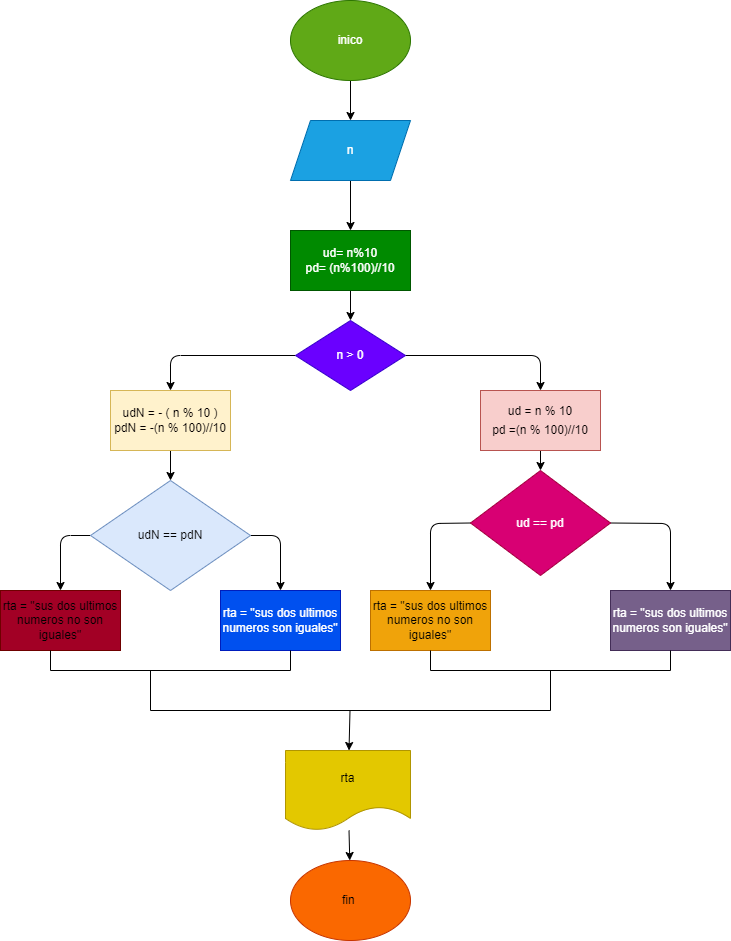

The diagram above was exported from draw.io. Its source (the exported page's mxGraphModel, read from the mxfile embedded in the PNG):
<mxGraphModel dx="810" dy="612" grid="1" gridSize="10" guides="1" tooltips="1" connect="1" arrows="1" fold="1" page="1" pageScale="1" pageWidth="827" pageHeight="1169" math="0" shadow="0">
  <root>
    <mxCell id="0" />
    <mxCell id="1" parent="0" />
    <mxCell id="4" value="" style="edgeStyle=none;html=1;" parent="1" source="2" target="3" edge="1">
      <mxGeometry relative="1" as="geometry" />
    </mxCell>
    <mxCell id="2" value="inico" style="ellipse;whiteSpace=wrap;html=1;fillColor=#60a917;fontColor=#ffffff;strokeColor=#2D7600;" parent="1" vertex="1">
      <mxGeometry x="340" y="150" width="120" height="80" as="geometry" />
    </mxCell>
    <mxCell id="6" value="" style="edgeStyle=none;html=1;" parent="1" source="3" target="5" edge="1">
      <mxGeometry relative="1" as="geometry" />
    </mxCell>
    <mxCell id="3" value="n" style="shape=parallelogram;perimeter=parallelogramPerimeter;whiteSpace=wrap;html=1;fixedSize=1;fillColor=#1ba1e2;fontColor=#ffffff;strokeColor=#006EAF;" parent="1" vertex="1">
      <mxGeometry x="340" y="270" width="120" height="60" as="geometry" />
    </mxCell>
    <mxCell id="8" value="" style="edgeStyle=none;html=1;" parent="1" source="5" target="7" edge="1">
      <mxGeometry relative="1" as="geometry" />
    </mxCell>
    <mxCell id="5" value="ud= n%10&lt;br&gt;pd= (n%100)//10" style="rounded=0;whiteSpace=wrap;html=1;fillColor=#008a00;fontColor=#ffffff;strokeColor=#005700;" parent="1" vertex="1">
      <mxGeometry x="340" y="380" width="120" height="60" as="geometry" />
    </mxCell>
    <mxCell id="11" style="edgeStyle=none;html=1;" parent="1" source="7" target="35" edge="1">
      <mxGeometry relative="1" as="geometry">
        <Array as="points">
          <mxPoint x="220" y="505" />
        </Array>
        <mxPoint x="220" y="540" as="targetPoint" />
      </mxGeometry>
    </mxCell>
    <mxCell id="13" style="edgeStyle=none;html=1;" parent="1" source="7" target="33" edge="1">
      <mxGeometry relative="1" as="geometry">
        <Array as="points">
          <mxPoint x="590" y="505" />
        </Array>
        <mxPoint x="590" y="540" as="targetPoint" />
      </mxGeometry>
    </mxCell>
    <mxCell id="7" value="n &amp;gt; 0" style="rhombus;whiteSpace=wrap;html=1;rounded=0;fillColor=#6a00ff;fontColor=#ffffff;strokeColor=#3700CC;" parent="1" vertex="1">
      <mxGeometry x="345" y="470" width="110" height="70" as="geometry" />
    </mxCell>
    <mxCell id="18" value="" style="edgeStyle=none;html=1;" parent="1" source="14" target="17" edge="1">
      <mxGeometry relative="1" as="geometry" />
    </mxCell>
    <mxCell id="14" value="rta" style="shape=document;whiteSpace=wrap;html=1;boundedLbl=1;fillColor=#e3c800;fontColor=#000000;strokeColor=#B09500;" parent="1" vertex="1">
      <mxGeometry x="335" y="900" width="125" height="80" as="geometry" />
    </mxCell>
    <mxCell id="17" value="fin&amp;nbsp;" style="ellipse;whiteSpace=wrap;html=1;fillColor=#fa6800;fontColor=#000000;strokeColor=#C73500;" parent="1" vertex="1">
      <mxGeometry x="340" y="1010" width="120" height="80" as="geometry" />
    </mxCell>
    <mxCell id="22" style="edgeStyle=none;html=1;entryX=0.5;entryY=0;entryDx=0;entryDy=0;exitX=0;exitY=0.5;exitDx=0;exitDy=0;" edge="1" parent="1" source="19" target="20">
      <mxGeometry relative="1" as="geometry">
        <Array as="points">
          <mxPoint x="480" y="673" />
        </Array>
      </mxGeometry>
    </mxCell>
    <mxCell id="23" style="edgeStyle=none;html=1;entryX=0.5;entryY=0;entryDx=0;entryDy=0;exitX=1;exitY=0.5;exitDx=0;exitDy=0;" edge="1" parent="1" source="19" target="21">
      <mxGeometry relative="1" as="geometry">
        <mxPoint x="720" y="740" as="targetPoint" />
        <Array as="points">
          <mxPoint x="720" y="673" />
        </Array>
      </mxGeometry>
    </mxCell>
    <mxCell id="19" value="&lt;div style=&quot;line-height: 19px;&quot;&gt;ud == pd&lt;/div&gt;" style="rhombus;whiteSpace=wrap;html=1;fillColor=#d80073;fontColor=#ffffff;strokeColor=#A50040;" vertex="1" parent="1">
      <mxGeometry x="520" y="620" width="140" height="105" as="geometry" />
    </mxCell>
    <mxCell id="20" value="rta = &quot;sus dos ultimos numeros no son iguales&quot;" style="rounded=0;whiteSpace=wrap;html=1;fillColor=#f0a30a;fontColor=#000000;strokeColor=#BD7000;" vertex="1" parent="1">
      <mxGeometry x="420" y="740" width="120" height="60" as="geometry" />
    </mxCell>
    <mxCell id="21" value="rta = &quot;sus dos ultimos numeros son iguales&quot;" style="rounded=0;whiteSpace=wrap;html=1;fillColor=#76608a;fontColor=#ffffff;strokeColor=#432D57;" vertex="1" parent="1">
      <mxGeometry x="660" y="740" width="120" height="60" as="geometry" />
    </mxCell>
    <mxCell id="24" value="&lt;span style=&quot;color: rgb(0, 0, 0);&quot;&gt;rta = &quot;sus dos ultimos numeros no son iguales&quot;&lt;/span&gt;" style="rounded=0;whiteSpace=wrap;html=1;fillColor=#a20025;strokeColor=#6F0000;fontColor=#ffffff;" vertex="1" parent="1">
      <mxGeometry x="50" y="740" width="120" height="60" as="geometry" />
    </mxCell>
    <mxCell id="27" style="edgeStyle=none;html=1;entryX=0.5;entryY=0;entryDx=0;entryDy=0;fontColor=#050505;exitX=0;exitY=0.5;exitDx=0;exitDy=0;" edge="1" parent="1" source="25" target="24">
      <mxGeometry relative="1" as="geometry">
        <Array as="points">
          <mxPoint x="110" y="685" />
        </Array>
      </mxGeometry>
    </mxCell>
    <mxCell id="28" style="edgeStyle=none;html=1;entryX=0.5;entryY=0;entryDx=0;entryDy=0;fontColor=#050505;exitX=1;exitY=0.5;exitDx=0;exitDy=0;" edge="1" parent="1" source="25" target="26">
      <mxGeometry relative="1" as="geometry">
        <Array as="points">
          <mxPoint x="330" y="685" />
        </Array>
      </mxGeometry>
    </mxCell>
    <mxCell id="25" value="udN == pdN" style="rhombus;whiteSpace=wrap;html=1;fillColor=#dae8fc;strokeColor=#6c8ebf;fontColor=#050505;" vertex="1" parent="1">
      <mxGeometry x="140" y="630" width="160" height="110" as="geometry" />
    </mxCell>
    <mxCell id="26" value="&lt;span style=&quot;color: rgb(255, 255, 255);&quot;&gt;rta = &quot;sus dos ultimos numeros son iguales&quot;&lt;/span&gt;" style="rounded=0;whiteSpace=wrap;html=1;fontColor=#ffffff;fillColor=#0050ef;strokeColor=#001DBC;" vertex="1" parent="1">
      <mxGeometry x="270" y="740" width="120" height="60" as="geometry" />
    </mxCell>
    <mxCell id="34" value="" style="edgeStyle=none;html=1;fontColor=#050505;" edge="1" parent="1" source="33" target="19">
      <mxGeometry relative="1" as="geometry" />
    </mxCell>
    <mxCell id="33" value="&lt;div style=&quot;line-height: 19px;&quot;&gt;&lt;font&gt;ud = n % 10&lt;/font&gt;&lt;/div&gt;&lt;div style=&quot;line-height: 19px;&quot;&gt;&lt;font&gt;pd =(n % 100)//10&lt;/font&gt;&lt;/div&gt;" style="rounded=0;whiteSpace=wrap;html=1;fillColor=#f8cecc;strokeColor=#b85450;fontColor=#050000;" vertex="1" parent="1">
      <mxGeometry x="530" y="540" width="120" height="60" as="geometry" />
    </mxCell>
    <mxCell id="40" value="" style="edgeStyle=none;html=1;fontColor=#050000;" edge="1" parent="1" source="35" target="25">
      <mxGeometry relative="1" as="geometry" />
    </mxCell>
    <mxCell id="35" value="udN = - ( n % 10 )&#10;pdN = -(n % 100)//10" style="rounded=0;whiteSpace=wrap;fillColor=#fff2cc;strokeColor=#d6b656;fontColor=#050000;" vertex="1" parent="1">
      <mxGeometry x="160" y="540" width="120" height="60" as="geometry" />
    </mxCell>
    <mxCell id="36" value="" style="shape=partialRectangle;whiteSpace=wrap;html=1;bottom=1;right=1;left=1;top=0;fillColor=none;routingCenterX=-0.5;fontColor=#050000;" vertex="1" parent="1">
      <mxGeometry x="100" y="800" width="240" height="20" as="geometry" />
    </mxCell>
    <mxCell id="37" value="" style="shape=partialRectangle;whiteSpace=wrap;html=1;bottom=1;right=1;left=1;top=0;fillColor=none;routingCenterX=-0.5;fontColor=#050000;" vertex="1" parent="1">
      <mxGeometry x="480" y="800" width="240" height="20" as="geometry" />
    </mxCell>
    <mxCell id="39" value="" style="edgeStyle=none;html=1;fontColor=#050000;" edge="1" parent="1" source="38" target="14">
      <mxGeometry relative="1" as="geometry" />
    </mxCell>
    <mxCell id="38" value="" style="shape=partialRectangle;whiteSpace=wrap;html=1;bottom=1;right=1;left=1;top=0;fillColor=none;routingCenterX=-0.5;fontColor=#050000;" vertex="1" parent="1">
      <mxGeometry x="200" y="820" width="400" height="40" as="geometry" />
    </mxCell>
  </root>
</mxGraphModel>